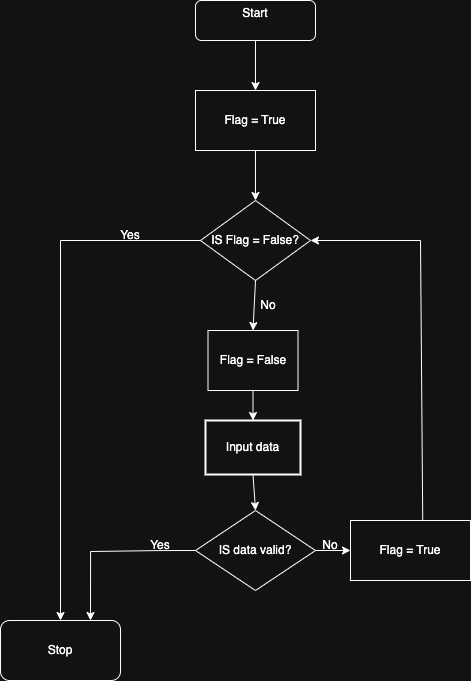

The diagram above was exported from draw.io. Its source (the exported page's mxGraphModel, read from the mxfile embedded in the PNG):
<mxGraphModel dx="1261" dy="1913" grid="1" gridSize="10" guides="1" tooltips="1" connect="1" arrows="1" fold="1" page="1" pageScale="1" pageWidth="850" pageHeight="1100" math="0" shadow="0">
  <root>
    <mxCell id="0" />
    <mxCell id="1" parent="0" />
    <mxCell id="2" value="Input data" style="whiteSpace=wrap;strokeWidth=2;" parent="1" vertex="1">
      <mxGeometry x="305" y="160" width="95" height="54" as="geometry" />
    </mxCell>
    <mxCell id="YOr5BQ70h-hbeFoWl2Xi-27" value="Flag = False" style="rounded=0;whiteSpace=wrap;html=1;" vertex="1" parent="1">
      <mxGeometry x="307.5" y="70" width="90" height="60" as="geometry" />
    </mxCell>
    <mxCell id="YOr5BQ70h-hbeFoWl2Xi-28" value="" style="endArrow=classic;html=1;rounded=0;entryX=0.5;entryY=0;entryDx=0;entryDy=0;exitX=0.5;exitY=1;exitDx=0;exitDy=0;" edge="1" parent="1" source="YOr5BQ70h-hbeFoWl2Xi-27" target="2">
      <mxGeometry width="50" height="50" relative="1" as="geometry">
        <mxPoint x="350" y="70" as="sourcePoint" />
        <mxPoint x="400" y="20" as="targetPoint" />
      </mxGeometry>
    </mxCell>
    <mxCell id="YOr5BQ70h-hbeFoWl2Xi-30" value="IS Flag = False?" style="rhombus;whiteSpace=wrap;html=1;" vertex="1" parent="1">
      <mxGeometry x="300" y="-60" width="110" height="80" as="geometry" />
    </mxCell>
    <mxCell id="YOr5BQ70h-hbeFoWl2Xi-31" value="" style="endArrow=classic;html=1;rounded=0;entryX=0.5;entryY=0;entryDx=0;entryDy=0;exitX=0.5;exitY=1;exitDx=0;exitDy=0;" edge="1" parent="1" source="YOr5BQ70h-hbeFoWl2Xi-30" target="YOr5BQ70h-hbeFoWl2Xi-27">
      <mxGeometry width="50" height="50" relative="1" as="geometry">
        <mxPoint x="300" y="90" as="sourcePoint" />
        <mxPoint x="350" y="40" as="targetPoint" />
      </mxGeometry>
    </mxCell>
    <mxCell id="YOr5BQ70h-hbeFoWl2Xi-34" style="edgeStyle=orthogonalEdgeStyle;rounded=0;orthogonalLoop=1;jettySize=auto;html=1;exitX=0.5;exitY=1;exitDx=0;exitDy=0;entryX=0.5;entryY=0;entryDx=0;entryDy=0;" edge="1" parent="1" source="YOr5BQ70h-hbeFoWl2Xi-32" target="YOr5BQ70h-hbeFoWl2Xi-30">
      <mxGeometry relative="1" as="geometry" />
    </mxCell>
    <mxCell id="YOr5BQ70h-hbeFoWl2Xi-32" value="Flag = True" style="rounded=0;whiteSpace=wrap;html=1;" vertex="1" parent="1">
      <mxGeometry x="295" y="-170" width="120" height="60" as="geometry" />
    </mxCell>
    <mxCell id="YOr5BQ70h-hbeFoWl2Xi-35" value="No" style="text;html=1;align=center;verticalAlign=middle;whiteSpace=wrap;rounded=0;" vertex="1" parent="1">
      <mxGeometry x="337.5" y="30" width="60" height="30" as="geometry" />
    </mxCell>
    <mxCell id="YOr5BQ70h-hbeFoWl2Xi-40" style="edgeStyle=orthogonalEdgeStyle;rounded=0;orthogonalLoop=1;jettySize=auto;html=1;exitX=0;exitY=0.5;exitDx=0;exitDy=0;entryX=0.75;entryY=0;entryDx=0;entryDy=0;" edge="1" parent="1" source="YOr5BQ70h-hbeFoWl2Xi-36" target="YOr5BQ70h-hbeFoWl2Xi-41">
      <mxGeometry relative="1" as="geometry">
        <mxPoint x="220" y="290.0000000000002" as="targetPoint" />
        <Array as="points">
          <mxPoint x="258" y="290" />
          <mxPoint x="190" y="291" />
        </Array>
      </mxGeometry>
    </mxCell>
    <mxCell id="YOr5BQ70h-hbeFoWl2Xi-36" value="IS data valid?" style="rhombus;whiteSpace=wrap;html=1;" vertex="1" parent="1">
      <mxGeometry x="295" y="250" width="120" height="80" as="geometry" />
    </mxCell>
    <mxCell id="YOr5BQ70h-hbeFoWl2Xi-37" value="" style="endArrow=classic;html=1;rounded=0;entryX=0.5;entryY=0;entryDx=0;entryDy=0;exitX=0.5;exitY=1;exitDx=0;exitDy=0;" edge="1" parent="1" source="2" target="YOr5BQ70h-hbeFoWl2Xi-36">
      <mxGeometry width="50" height="50" relative="1" as="geometry">
        <mxPoint x="267.5" y="260" as="sourcePoint" />
        <mxPoint x="337.5" y="250" as="targetPoint" />
      </mxGeometry>
    </mxCell>
    <mxCell id="YOr5BQ70h-hbeFoWl2Xi-39" style="edgeStyle=orthogonalEdgeStyle;rounded=0;orthogonalLoop=1;jettySize=auto;html=1;exitX=0.5;exitY=1;exitDx=0;exitDy=0;entryX=0.5;entryY=0;entryDx=0;entryDy=0;" edge="1" parent="1" source="YOr5BQ70h-hbeFoWl2Xi-38" target="YOr5BQ70h-hbeFoWl2Xi-32">
      <mxGeometry relative="1" as="geometry" />
    </mxCell>
    <mxCell id="YOr5BQ70h-hbeFoWl2Xi-38" value="Start&lt;div&gt;&lt;br&gt;&lt;/div&gt;" style="rounded=1;whiteSpace=wrap;html=1;" vertex="1" parent="1">
      <mxGeometry x="295" y="-260" width="120" height="40" as="geometry" />
    </mxCell>
    <mxCell id="YOr5BQ70h-hbeFoWl2Xi-41" value="Stop" style="rounded=1;whiteSpace=wrap;html=1;" vertex="1" parent="1">
      <mxGeometry x="100" y="360" width="120" height="60" as="geometry" />
    </mxCell>
    <mxCell id="YOr5BQ70h-hbeFoWl2Xi-42" value="Yes" style="text;html=1;align=center;verticalAlign=middle;whiteSpace=wrap;rounded=0;" vertex="1" parent="1">
      <mxGeometry x="230" y="270" width="60" height="30" as="geometry" />
    </mxCell>
    <mxCell id="YOr5BQ70h-hbeFoWl2Xi-44" value="Flag = True" style="rounded=0;whiteSpace=wrap;html=1;" vertex="1" parent="1">
      <mxGeometry x="450" y="260.0000000000002" width="120" height="60" as="geometry" />
    </mxCell>
    <mxCell id="YOr5BQ70h-hbeFoWl2Xi-45" value="" style="endArrow=classic;html=1;rounded=0;exitX=0.602;exitY=0.007;exitDx=0;exitDy=0;entryX=1;entryY=0.5;entryDx=0;entryDy=0;exitPerimeter=0;" edge="1" parent="1" source="YOr5BQ70h-hbeFoWl2Xi-44" target="YOr5BQ70h-hbeFoWl2Xi-30">
      <mxGeometry width="50" height="50" relative="1" as="geometry">
        <mxPoint x="310" y="210" as="sourcePoint" />
        <mxPoint x="510" y="-30" as="targetPoint" />
        <Array as="points">
          <mxPoint x="520" y="-20" />
        </Array>
      </mxGeometry>
    </mxCell>
    <mxCell id="YOr5BQ70h-hbeFoWl2Xi-47" value="" style="endArrow=classic;html=1;rounded=0;exitX=1;exitY=0.5;exitDx=0;exitDy=0;entryX=0;entryY=0.5;entryDx=0;entryDy=0;" edge="1" parent="1" source="YOr5BQ70h-hbeFoWl2Xi-36" target="YOr5BQ70h-hbeFoWl2Xi-44">
      <mxGeometry width="50" height="50" relative="1" as="geometry">
        <mxPoint x="415" y="290" as="sourcePoint" />
        <mxPoint x="450" y="250" as="targetPoint" />
      </mxGeometry>
    </mxCell>
    <mxCell id="YOr5BQ70h-hbeFoWl2Xi-46" value="No" style="text;html=1;align=center;verticalAlign=middle;whiteSpace=wrap;rounded=0;" vertex="1" parent="1">
      <mxGeometry x="400" y="270" width="60" height="30" as="geometry" />
    </mxCell>
    <mxCell id="YOr5BQ70h-hbeFoWl2Xi-49" value="" style="endArrow=classic;html=1;rounded=0;exitX=0;exitY=0.5;exitDx=0;exitDy=0;entryX=0.5;entryY=0;entryDx=0;entryDy=0;" edge="1" parent="1" source="YOr5BQ70h-hbeFoWl2Xi-30" target="YOr5BQ70h-hbeFoWl2Xi-41">
      <mxGeometry width="50" height="50" relative="1" as="geometry">
        <mxPoint x="310" y="230" as="sourcePoint" />
        <mxPoint x="360" y="180" as="targetPoint" />
        <Array as="points">
          <mxPoint x="160" y="-20" />
        </Array>
      </mxGeometry>
    </mxCell>
    <mxCell id="YOr5BQ70h-hbeFoWl2Xi-50" value="Yes" style="text;html=1;align=center;verticalAlign=middle;whiteSpace=wrap;rounded=0;" vertex="1" parent="1">
      <mxGeometry x="200" y="-40" width="60" height="30" as="geometry" />
    </mxCell>
  </root>
</mxGraphModel>